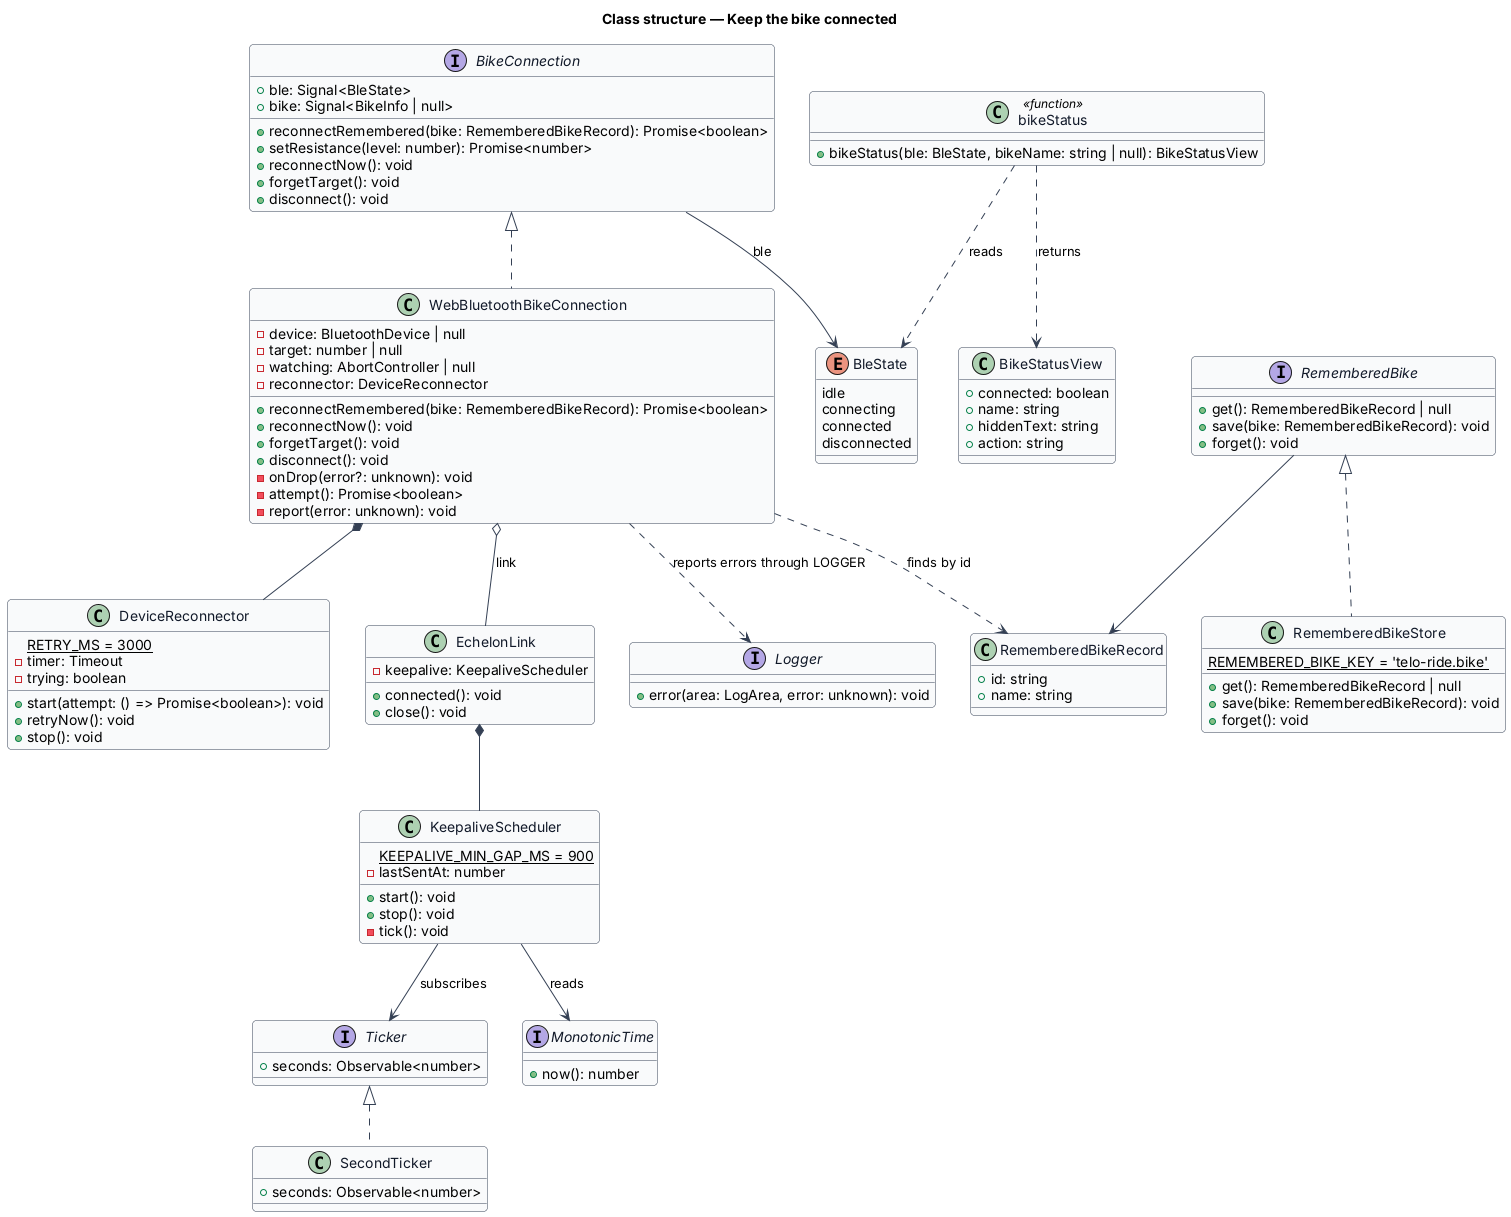

The diagram above was rendered by PlantUML. Its source (embedded in the PNG):
@startuml
' --- shared skin header ---
skinparam backgroundColor #FFFFFF
skinparam shadowing false
skinparam roundcorner 8
skinparam defaultFontName Arial
skinparam ArrowColor #344054
skinparam class {
  BorderColor #344054
  FontColor #101828
  BackgroundColor #F9FAFB
}
' --------------------------
title Class structure — Keep the bike connected

interface BikeConnection {
  +ble: Signal<BleState>
  +bike: Signal<BikeInfo | null>
  +reconnectRemembered(bike: RememberedBikeRecord): Promise<boolean>
  +setResistance(level: number): Promise<number>
  +reconnectNow(): void
  +forgetTarget(): void
  +disconnect(): void
}
enum BleState {
  idle
  connecting
  connected
  disconnected
}

class WebBluetoothBikeConnection {
  -device: BluetoothDevice | null
  -target: number | null
  -watching: AbortController | null
  -reconnector: DeviceReconnector
  +reconnectRemembered(bike: RememberedBikeRecord): Promise<boolean>
  +reconnectNow(): void
  +forgetTarget(): void
  +disconnect(): void
  -onDrop(error?: unknown): void
  -attempt(): Promise<boolean>
  -report(error: unknown): void
}

class DeviceReconnector {
  {static} RETRY_MS = 3000
  -timer: Timeout
  -trying: boolean
  +start(attempt: () => Promise<boolean>): void
  +retryNow(): void
  +stop(): void
}

class EchelonLink {
  -keepalive: KeepaliveScheduler
  +connected(): void
  +close(): void
}

class KeepaliveScheduler {
  {static} KEEPALIVE_MIN_GAP_MS = 900
  -lastSentAt: number
  +start(): void
  +stop(): void
  -tick(): void
}

interface Ticker {
  +seconds: Observable<number>
}

interface MonotonicTime {
  +now(): number
}

class SecondTicker {
  +seconds: Observable<number>
}

interface RememberedBike {
  +get(): RememberedBikeRecord | null
  +save(bike: RememberedBikeRecord): void
  +forget(): void
}

class RememberedBikeRecord {
  +id: string
  +name: string
}

class RememberedBikeStore {
  {static} REMEMBERED_BIKE_KEY = 'telo-ride.bike'
  +get(): RememberedBikeRecord | null
  +save(bike: RememberedBikeRecord): void
  +forget(): void
}

class BikeStatusView {
  +connected: boolean
  +name: string
  +hiddenText: string
  +action: string
}

class "bikeStatus" as bikeStatus <<function>> {
  +bikeStatus(ble: BleState, bikeName: string | null): BikeStatusView
}

interface Logger {
  +error(area: LogArea, error: unknown): void
}

BikeConnection <|.. WebBluetoothBikeConnection
BikeConnection --> BleState : ble
WebBluetoothBikeConnection *-- DeviceReconnector
WebBluetoothBikeConnection o-- EchelonLink : link
WebBluetoothBikeConnection ..> Logger : reports errors through LOGGER
WebBluetoothBikeConnection ..> RememberedBikeRecord : finds by id
EchelonLink *-- KeepaliveScheduler
KeepaliveScheduler --> Ticker : subscribes
KeepaliveScheduler --> MonotonicTime : reads
Ticker <|.. SecondTicker
RememberedBike <|.. RememberedBikeStore
RememberedBike --> RememberedBikeRecord
bikeStatus ..> BleState : reads
bikeStatus ..> BikeStatusView : returns
@enduml